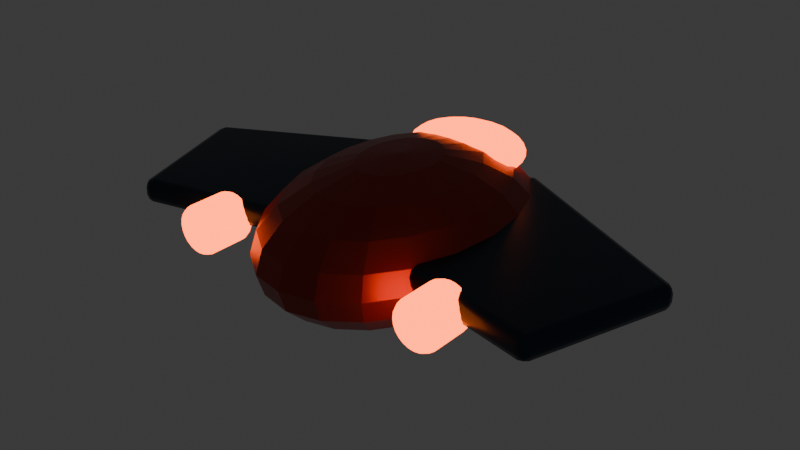 # Source: Drone.blend  (saved by Blender 5.2.44; exported with 4.5.12 LTS)
import bpy
from mathutils import Matrix  # noqa: F401  (used for matrix-valued properties, if any)

bpy.ops.wm.read_factory_settings(use_empty=True)
scene = bpy.context.scene
scene.name = 'Scene'

# ---- collections
col_collection = bpy.data.collections.new('Collection'); scene.collection.children.link(col_collection)

# ---- materials (node trees are filled in below, after node groups)
mat_enemy_red = bpy.data.materials.new('Enemy_Red')
mat_enemy_red.diffuse_color = (0.34, 0.032, 0.019, 1.0)
mat_reactor_orange = bpy.data.materials.new('Reactor_Orange')
mat_reactor_orange.diffuse_color = (1.0, 0.12, 0.015, 1.0)
mat_titanium_dark = bpy.data.materials.new('Titanium_Dark')
mat_titanium_dark.diffuse_color = (0.025, 0.046, 0.07, 1.0)

# ---- material node trees
mat_enemy_red.use_nodes = True; mat_enemy_red.node_tree.nodes.clear()
_N = mat_enemy_red.node_tree.nodes; _L = mat_enemy_red.node_tree.links
n0 = _N.new('ShaderNodeBsdfPrincipled'); n0.name = 'Principled BSDF'; n0.location = (-200, 100)
n0.inputs[0].default_value = (0.34, 0.032, 0.019, 1.0)
n0.inputs[1].default_value = 0.5
n0.inputs[2].default_value = 0.32
n0.inputs[10].default_value = 0.005
n0.inputs[27].default_value = (0.34, 0.032, 0.019, 1.0)
n1 = _N.new('ShaderNodeOutputMaterial'); n1.name = 'Material Output'; n1.location = (200, 100)
_L.new(n0.outputs[0], n1.inputs[0])
n1.is_active_output = True
mat_reactor_orange.use_nodes = True; mat_reactor_orange.node_tree.nodes.clear()
_N = mat_reactor_orange.node_tree.nodes; _L = mat_reactor_orange.node_tree.links
n0 = _N.new('ShaderNodeBsdfPrincipled'); n0.name = 'Principled BSDF'; n0.location = (-200, 100)
n0.inputs[0].default_value = (1.0, 0.12, 0.015, 1.0)
n0.inputs[1].default_value = 0.1
n0.inputs[2].default_value = 0.24
n0.inputs[10].default_value = 0.005
n0.inputs[27].default_value = (1.0, 0.12, 0.015, 1.0)
n0.inputs[28].default_value = 5.0
n1 = _N.new('ShaderNodeOutputMaterial'); n1.name = 'Material Output'; n1.location = (200, 100)
_L.new(n0.outputs[0], n1.inputs[0])
n1.is_active_output = True
mat_titanium_dark.use_nodes = True; mat_titanium_dark.node_tree.nodes.clear()
_N = mat_titanium_dark.node_tree.nodes; _L = mat_titanium_dark.node_tree.links
n0 = _N.new('ShaderNodeBsdfPrincipled'); n0.name = 'Principled BSDF'; n0.location = (-200, 100)
n0.inputs[0].default_value = (0.025, 0.046, 0.07, 1.0)
n0.inputs[1].default_value = 0.85
n0.inputs[2].default_value = 0.32
n0.inputs[10].default_value = 0.005
n0.inputs[27].default_value = (0.025, 0.046, 0.07, 1.0)
n1 = _N.new('ShaderNodeOutputMaterial'); n1.name = 'Material Output'; n1.location = (200, 100)
_L.new(n0.outputs[0], n1.inputs[0])
n1.is_active_output = True

# ---- world
world_world = bpy.data.worlds.new('World'); scene.world = world_world
world_world.use_nodes = True; world_world.node_tree.nodes.clear()
_N = world_world.node_tree.nodes; _L = world_world.node_tree.links
n0 = _N.new('ShaderNodeOutputWorld'); n0.name = 'World Output'; n0.location = (200, 100)
n1 = _N.new('ShaderNodeBackground'); n1.name = 'Background'; n1.location = (-200, 100)
n1.inputs[0].default_value = (0.05088, 0.05088, 0.05088, 1.0)
_L.new(n1.outputs[0], n0.inputs[0])
n0.is_active_output = True
world_world.color = (0.05088, 0.05088, 0.05088)
world_world.sun_shadow_jitter_overblur = 0.0

# ---- meshes
me_sphere_005 = bpy.data.meshes.new('Sphere.005')
me_sphere_005.from_pydata([(0.0, 0.0, 0.3), (0.0, 0.3821, 0.2427), (0.0, 0.5259, 0.1763), (0.0, 0.6182, 0.09271), (0.0, 0.65, 0.0), (0.0, 0.5259, -0.1763), (0.0, 0.3821, -0.2427), (0.0, 0.0, -0.3), (0.04393, 0.191, 0.2853), (0.08355, 0.3634, 0.2427), (0.115, 0.5001, 0.1763), (0.1352, 0.5879, 0.09271), (0.1421, 0.6182, 0.0), (0.1352, 0.5879, -0.09271), (0.115, 0.5001, -0.1763), (0.08355, 0.3634, -0.2427), (0.04393, 0.191, -0.2853), (0.08355, 0.1625, 0.2853), (0.1589, 0.3091, 0.2427), (0.2187, 0.4254, 0.1763), (0.2571, 0.5001, 0.09271), (0.2704, 0.5259, 0.0), (0.2571, 0.5001, -0.09271), (0.2187, 0.4254, -0.1763), (0.1589, 0.3091, -0.2427), (0.08355, 0.1625, -0.2853), (0.115, 0.1181, 0.2853), (0.2187, 0.2246, 0.2427), (0.3011, 0.3091, 0.1763), (0.3539, 0.3634, 0.09271), (0.3721, 0.3821, 0.0), (0.3539, 0.3634, -0.09271), (0.3011, 0.3091, -0.1763), (0.2187, 0.2246, -0.2427), (0.115, 0.1181, -0.2853), (0.1352, 0.06207, 0.2853), (0.2571, 0.1181, 0.2427), (0.3539, 0.1625, 0.1763), (0.4161, 0.191, 0.09271), (0.4375, 0.2009, 0.0), (0.4161, 0.191, -0.09271), (0.3539, 0.1625, -0.1763), (0.2571, 0.1181, -0.2427), (0.1352, 0.06207, -0.2853), (0.1421, 0.0, 0.2853), (0.2704, 0.0, 0.2427), (0.3721, 9.686e-09, 0.1763), (0.4375, 0.0, 0.09271), (0.46, -1.937e-08, 0.0), (0.4375, 0.0, -0.09271), (0.3721, 9.686e-09, -0.1763), (0.2704, 0.0, -0.2427), (0.1421, 0.0, -0.2853), (0.1352, -0.06207, 0.2853), (0.2571, -0.1181, 0.2427), (0.3539, -0.1625, 0.1763), (0.4161, -0.191, 0.09271), (0.4375, -0.2009, 0.0), (0.4161, -0.191, -0.09271), (0.3539, -0.1625, -0.1763), (0.2571, -0.1181, -0.2427), (0.1352, -0.06207, -0.2853), (0.115, -0.1181, 0.2853), (0.2187, -0.2246, 0.2427), (0.3011, -0.3091, 0.1763), (0.3539, -0.3634, 0.09271), (0.3721, -0.3821, 0.0), (0.3539, -0.3634, -0.09271), (0.3011, -0.3091, -0.1763), (0.2187, -0.2246, -0.2427), (0.115, -0.1181, -0.2853), (0.08355, -0.1625, 0.2853), (0.1589, -0.3091, 0.2427), (0.2187, -0.4254, 0.1763), (0.2571, -0.5001, 0.09271), (0.2704, -0.5259, 0.0), (0.2571, -0.5001, -0.09271), (0.2187, -0.4254, -0.1763), (0.1589, -0.3091, -0.2427), (0.08355, -0.1625, -0.2853), (0.04393, -0.191, 0.2853), (0.08355, -0.3634, 0.2427), (0.115, -0.5001, 0.1763), (0.1352, -0.5879, 0.09271), (0.1421, -0.6182, 0.0), (0.1352, -0.5879, -0.09271), (0.115, -0.5001, -0.1763), (0.08355, -0.3634, -0.2427), (0.04393, -0.191, -0.2853), (0.0, -0.2009, 0.2853), (-6.855e-09, -0.3821, 0.2427), (0.0, -0.5259, 0.1763), (-1.371e-08, -0.6182, 0.09271), (0.0, -0.65, 0.0), (-1.371e-08, -0.6182, -0.09271), (0.0, -0.5259, -0.1763), (-6.855e-09, -0.3821, -0.2427), (0.0, -0.2009, -0.2853), (-0.04393, -0.191, 0.2853), (-0.08355, -0.3634, 0.2427), (-0.115, -0.5001, 0.1763), (-0.1352, -0.5879, 0.09271), (-0.1421, -0.6182, 0.0), (-0.1352, -0.5879, -0.09271), (-0.115, -0.5001, -0.1763), (-0.08355, -0.3634, -0.2427), (-0.04393, -0.191, -0.2853), (-0.08355, -0.1625, 0.2853), (-0.1589, -0.3091, 0.2427), (-0.2187, -0.4254, 0.1763), (-0.2571, -0.5001, 0.09271), (-0.2704, -0.5259, 0.0), (-0.2571, -0.5001, -0.09271), (-0.2187, -0.4254, -0.1763), (-0.1589, -0.3091, -0.2427), (-0.08355, -0.1625, -0.2853), (-0.115, -0.1181, 0.2853), (-0.2187, -0.2246, 0.2427), (-0.3011, -0.3091, 0.1763), (-0.3539, -0.3634, 0.09271), (-0.3721, -0.3821, 0.0), (-0.3539, -0.3634, -0.09271), (-0.3011, -0.3091, -0.1763), (-0.2187, -0.2246, -0.2427), (-0.115, -0.1181, -0.2853), (-0.1352, -0.06207, 0.2853), (-0.2571, -0.1181, 0.2427), (-0.3539, -0.1625, 0.1763), (-0.4161, -0.191, 0.09271), (-0.4375, -0.2009, 0.0), (-0.4161, -0.191, -0.09271), (-0.3539, -0.1625, -0.1763), (-0.2571, -0.1181, -0.2427), (-0.1352, -0.06207, -0.2853), (-0.1421, -4.843e-09, 0.2853), (-0.2704, 9.686e-09, 0.2427), (-0.3721, 0.0, 0.1763), (-0.4375, 1.937e-08, 0.09271), (-0.46, 0.0, 0.0), (-0.4375, 1.937e-08, -0.09271), (-0.3721, 0.0, -0.1763), (-0.2704, 9.686e-09, -0.2427), (-0.1421, -4.843e-09, -0.2853), (-0.1352, 0.06207, 0.2853), (-0.2571, 0.1181, 0.2427), (-0.3539, 0.1625, 0.1763), (-0.4161, 0.191, 0.09271), (-0.4375, 0.2009, 0.0), (-0.4161, 0.191, -0.09271), (-0.3539, 0.1625, -0.1763), (-0.2571, 0.1181, -0.2427), (-0.1352, 0.06207, -0.2853), (-0.115, 0.1181, 0.2853), (-0.2187, 0.2246, 0.2427), (-0.3011, 0.3091, 0.1763), (-0.3539, 0.3634, 0.09271), (-0.3721, 0.3821, 0.0), (-0.3539, 0.3634, -0.09271), (-0.3011, 0.3091, -0.1763), (-0.2187, 0.2246, -0.2427), (-0.115, 0.1181, -0.2853), (-0.08355, 0.1625, 0.2853), (-0.1589, 0.3091, 0.2427), (-0.2187, 0.4254, 0.1763), (-0.2571, 0.5001, 0.09271), (-0.2704, 0.5259, 0.0), (-0.2571, 0.5001, -0.09271), (-0.2187, 0.4254, -0.1763), (-0.1589, 0.3091, -0.2427), (-0.08355, 0.1625, -0.2853), (-0.04393, 0.191, 0.2853), (-0.08355, 0.3634, 0.2427), (-0.115, 0.5001, 0.1763), (-0.1352, 0.5879, 0.09271), (-0.1421, 0.6182, 0.0), (-0.1352, 0.5879, -0.09271), (-0.115, 0.5001, -0.1763), (-0.08355, 0.3634, -0.2427), (-0.04393, 0.191, -0.2853), (-3.427e-09, 0.2009, 0.2853), (1.371e-08, 0.6182, -0.09271), (-3.427e-09, 0.2009, -0.2853)], [], [(5, 180, 13, 14), (3, 2, 10, 11), (179, 0, 8), (6, 5, 14, 15), (4, 3, 11, 12), (1, 179, 8, 9), (181, 6, 15, 16), (180, 4, 12, 13), (2, 1, 9, 10), (7, 181, 16), (11, 10, 19, 20), (8, 0, 17), (15, 14, 23, 24), (12, 11, 20, 21), (9, 8, 17, 18), (16, 15, 24, 25), (13, 12, 21, 22), (10, 9, 18, 19), (7, 16, 25), (14, 13, 22, 23), (7, 25, 34), (23, 22, 31, 32), (20, 19, 28, 29), (17, 0, 26), (24, 23, 32, 33), (21, 20, 29, 30), (18, 17, 26, 27), (25, 24, 33, 34), (22, 21, 30, 31), (19, 18, 27, 28), (31, 30, 39, 40), (28, 27, 36, 37), (7, 34, 43), (32, 31, 40, 41), (29, 28, 37, 38), (26, 0, 35), (33, 32, 41, 42), (30, 29, 38, 39), (27, 26, 35, 36), (34, 33, 42, 43), (36, 35, 44, 45), (43, 42, 51, 52), (40, 39, 48, 49), (37, 36, 45, 46), (7, 43, 52), (41, 40, 49, 50), (38, 37, 46, 47), (35, 0, 44), (42, 41, 50, 51), (39, 38, 47, 48), (48, 47, 56, 57), (45, 44, 53, 54), (52, 51, 60, 61), (49, 48, 57, 58), (46, 45, 54, 55), (7, 52, 61), (50, 49, 58, 59), (47, 46, 55, 56), (44, 0, 53), (51, 50, 59, 60), (53, 0, 62), (60, 59, 68, 69), (57, 56, 65, 66), (54, 53, 62, 63), (61, 60, 69, 70), (58, 57, 66, 67), (55, 54, 63, 64), (7, 61, 70), (59, 58, 67, 68), (56, 55, 64, 65), (68, 67, 76, 77), (65, 64, 73, 74), (62, 0, 71), (69, 68, 77, 78), (66, 65, 74, 75), (63, 62, 71, 72), (70, 69, 78, 79), (67, 66, 75, 76), (64, 63, 72, 73), (7, 70, 79), (73, 72, 81, 82), (7, 79, 88), (77, 76, 85, 86), (74, 73, 82, 83), (71, 0, 80), (78, 77, 86, 87), (75, 74, 83, 84), (72, 71, 80, 81), (79, 78, 87, 88), (76, 75, 84, 85), (85, 84, 93, 94), (82, 81, 90, 91), (7, 88, 97), (86, 85, 94, 95), (83, 82, 91, 92), (80, 0, 89), (87, 86, 95, 96), (84, 83, 92, 93), (81, 80, 89, 90), (88, 87, 96, 97), (90, 89, 98, 99), (97, 96, 105, 106), (94, 93, 102, 103), (91, 90, 99, 100), (7, 97, 106), (95, 94, 103, 104), (92, 91, 100, 101), (89, 0, 98), (96, 95, 104, 105), (93, 92, 101, 102), (105, 104, 113, 114), (102, 101, 110, 111), (99, 98, 107, 108), (106, 105, 114, 115), (103, 102, 111, 112), (100, 99, 108, 109), (7, 106, 115), (104, 103, 112, 113), (101, 100, 109, 110), (98, 0, 107), (110, 109, 118, 119), (107, 0, 116), (114, 113, 122, 123), (111, 110, 119, 120), (108, 107, 116, 117), (115, 114, 123, 124), (112, 111, 120, 121), (109, 108, 117, 118), (7, 115, 124), (113, 112, 121, 122), (122, 121, 130, 131), (119, 118, 127, 128), (116, 0, 125), (123, 122, 131, 132), (120, 119, 128, 129), (117, 116, 125, 126), (124, 123, 132, 133), (121, 120, 129, 130), (118, 117, 126, 127), (7, 124, 133), (127, 126, 135, 136), (7, 133, 142), (131, 130, 139, 140), (128, 127, 136, 137), (125, 0, 134), (132, 131, 140, 141), (129, 128, 137, 138), (126, 125, 134, 135), (133, 132, 141, 142), (130, 129, 138, 139), (142, 141, 150, 151), (139, 138, 147, 148), (136, 135, 144, 145), (7, 142, 151), (140, 139, 148, 149), (137, 136, 145, 146), (134, 0, 143), (141, 140, 149, 150), (138, 137, 146, 147), (135, 134, 143, 144), (147, 146, 155, 156), (144, 143, 152, 153), (151, 150, 159, 160), (148, 147, 156, 157), (145, 144, 153, 154), (7, 151, 160), (149, 148, 157, 158), (146, 145, 154, 155), (143, 0, 152), (150, 149, 158, 159), (152, 0, 161), (159, 158, 167, 168), (156, 155, 164, 165), (153, 152, 161, 162), (160, 159, 168, 169), (157, 156, 165, 166), (154, 153, 162, 163), (7, 160, 169), (158, 157, 166, 167), (155, 154, 163, 164), (164, 163, 172, 173), (161, 0, 170), (168, 167, 176, 177), (165, 164, 173, 174), (162, 161, 170, 171), (169, 168, 177, 178), (166, 165, 174, 175), (163, 162, 171, 172), (7, 169, 178), (167, 166, 175, 176), (7, 178, 181), (176, 175, 180, 5), (173, 172, 2, 3), (170, 0, 179), (177, 176, 5, 6), (174, 173, 3, 4), (171, 170, 179, 1), (178, 177, 6, 181), (175, 174, 4, 180), (172, 171, 1, 2)])
_uv = me_sphere_005.uv_layers.new(name='UVMap')
_uv.uv.foreach_set('vector', [0.75, 0.3, 0.75, 0.4, 0.7, 0.4, 0.7, 0.3, 0.75, 0.6, 0.75, 0.7, 0.7, 0.7, 0.7, 0.6, 0.75, 0.9, 0.725, 1.0, 0.7, 0.9, 0.75, 0.2, 0.75, 0.3, 0.7, 0.3, 0.7, 0.2, 0.75, 0.5, 0.75, 0.6, 0.7, 0.6, 0.7, 0.5, 0.75, 0.8, 0.75, 0.9, 0.7, 0.9, 0.7, 0.8, 0.75, 0.1, 0.75, 0.2, 0.7, 0.2, 0.7, 0.1, 0.75, 0.4, 0.75, 0.5, 0.7, 0.5, 0.7, 0.4, 0.75, 0.7, 0.75, 0.8, 0.7, 0.8, 0.7, 0.7, 0.725, 5.96e-08, 0.75, 0.1, 0.7, 0.1, 0.7, 0.6, 0.7, 0.7, 0.65, 0.7, 0.65, 0.6, 0.7, 0.9, 0.675, 1.0, 0.65, 0.9, 0.7, 0.2, 0.7, 0.3, 0.65, 0.3, 0.65, 0.2, 0.7, 0.5, 0.7, 0.6, 0.65, 0.6, 0.65, 0.5, 0.7, 0.8, 0.7, 0.9, 0.65, 0.9, 0.65, 0.8, 0.7, 0.1, 0.7, 0.2, 0.65, 0.2, 0.65, 0.1, 0.7, 0.4, 0.7, 0.5, 0.65, 0.5, 0.65, 0.4, 0.7, 0.7, 0.7, 0.8, 0.65, 0.8, 0.65, 0.7, 0.675, 5.96e-08, 0.7, 0.1, 0.65, 0.1, 0.7, 0.3, 0.7, 0.4, 0.65, 0.4, 0.65, 0.3, 0.625, 5.96e-08, 0.65, 0.1, 0.6, 0.1, 0.65, 0.3, 0.65, 0.4, 0.6, 0.4, 0.6, 0.3, 0.65, 0.6, 0.65, 0.7, 0.6, 0.7, 0.6, 0.6, 0.65, 0.9, 0.625, 1.0, 0.6, 0.9, 0.65, 0.2, 0.65, 0.3, 0.6, 0.3, 0.6, 0.2, 0.65, 0.5, 0.65, 0.6, 0.6, 0.6, 0.6, 0.5, 0.65, 0.8, 0.65, 0.9, 0.6, 0.9, 0.6, 0.8, 0.65, 0.1, 0.65, 0.2, 0.6, 0.2, 0.6, 0.1, 0.65, 0.4, 0.65, 0.5, 0.6, 0.5, 0.6, 0.4, 0.65, 0.7, 0.65, 0.8, 0.6, 0.8, 0.6, 0.7, 0.6, 0.4, 0.6, 0.5, 0.55, 0.5, 0.55, 0.4, 0.6, 0.7, 0.6, 0.8, 0.55, 0.8, 0.55, 0.7, 0.575, 5.96e-08, 0.6, 0.1, 0.55, 0.1, 0.6, 0.3, 0.6, 0.4, 0.55, 0.4, 0.55, 0.3, 0.6, 0.6, 0.6, 0.7, 0.55, 0.7, 0.55, 0.6, 0.6, 0.9, 0.575, 1.0, 0.55, 0.9, 0.6, 0.2, 0.6, 0.3, 0.55, 0.3, 0.55, 0.2, 0.6, 0.5, 0.6, 0.6, 0.55, 0.6, 0.55, 0.5, 0.6, 0.8, 0.6, 0.9, 0.55, 0.9, 0.55, 0.8, 0.6, 0.1, 0.6, 0.2, 0.55, 0.2, 0.55, 0.1, 0.55, 0.8, 0.55, 0.9, 0.5, 0.9, 0.5, 0.8, 0.55, 0.1, 0.55, 0.2, 0.5, 0.2, 0.5, 0.1, 0.55, 0.4, 0.55, 0.5, 0.5, 0.5, 0.5, 0.4, 0.55, 0.7, 0.55, 0.8, 0.5, 0.8, 0.5, 0.7, 0.525, 5.96e-08, 0.55, 0.1, 0.5, 0.1, 0.55, 0.3, 0.55, 0.4, 0.5, 0.4, 0.5, 0.3, 0.55, 0.6, 0.55, 0.7, 0.5, 0.7, 0.5, 0.6, 0.55, 0.9, 0.525, 1.0, 0.5, 0.9, 0.55, 0.2, 0.55, 0.3, 0.5, 0.3, 0.5, 0.2, 0.55, 0.5, 0.55, 0.6, 0.5, 0.6, 0.5, 0.5, 0.5, 0.5, 0.5, 0.6, 0.45, 0.6, 0.45, 0.5, 0.5, 0.8, 0.5, 0.9, 0.45, 0.9, 0.45, 0.8, 0.5, 0.1, 0.5, 0.2, 0.45, 0.2, 0.45, 0.1, 0.5, 0.4, 0.5, 0.5, 0.45, 0.5, 0.45, 0.4, 0.5, 0.7, 0.5, 0.8, 0.45, 0.8, 0.45, 0.7, 0.475, 5.96e-08, 0.5, 0.1, 0.45, 0.1, 0.5, 0.3, 0.5, 0.4, 0.45, 0.4, 0.45, 0.3, 0.5, 0.6, 0.5, 0.7, 0.45, 0.7, 0.45, 0.6, 0.5, 0.9, 0.475, 1.0, 0.45, 0.9, 0.5, 0.2, 0.5, 0.3, 0.45, 0.3, 0.45, 0.2, 0.45, 0.9, 0.425, 1.0, 0.4, 0.9, 0.45, 0.2, 0.45, 0.3, 0.4, 0.3, 0.4, 0.2, 0.45, 0.5, 0.45, 0.6, 0.4, 0.6, 0.4, 0.5, 0.45, 0.8, 0.45, 0.9, 0.4, 0.9, 0.4, 0.8, 0.45, 0.1, 0.45, 0.2, 0.4, 0.2, 0.4, 0.1, 0.45, 0.4, 0.45, 0.5, 0.4, 0.5, 0.4, 0.4, 0.45, 0.7, 0.45, 0.8, 0.4, 0.8, 0.4, 0.7, 0.425, 5.96e-08, 0.45, 0.1, 0.4, 0.1, 0.45, 0.3, 0.45, 0.4, 0.4, 0.4, 0.4, 0.3, 0.45, 0.6, 0.45, 0.7, 0.4, 0.7, 0.4, 0.6, 0.4, 0.3, 0.4, 0.4, 0.35, 0.4, 0.35, 0.3, 0.4, 0.6, 0.4, 0.7, 0.35, 0.7, 0.35, 0.6, 0.4, 0.9, 0.375, 1.0, 0.35, 0.9, 0.4, 0.2, 0.4, 0.3, 0.35, 0.3, 0.35, 0.2, 0.4, 0.5, 0.4, 0.6, 0.35, 0.6, 0.35, 0.5, 0.4, 0.8, 0.4, 0.9, 0.35, 0.9, 0.35, 0.8, 0.4, 0.1, 0.4, 0.2, 0.35, 0.2, 0.35, 0.1, 0.4, 0.4, 0.4, 0.5, 0.35, 0.5, 0.35, 0.4, 0.4, 0.7, 0.4, 0.8, 0.35, 0.8, 0.35, 0.7, 0.375, 5.96e-08, 0.4, 0.1, 0.35, 0.1, 0.35, 0.7, 0.35, 0.8, 0.3, 0.8, 0.3, 0.7, 0.325, 5.96e-08, 0.35, 0.1, 0.3, 0.1, 0.35, 0.3, 0.35, 0.4, 0.3, 0.4, 0.3, 0.3, 0.35, 0.6, 0.35, 0.7, 0.3, 0.7, 0.3, 0.6, 0.35, 0.9, 0.325, 1.0, 0.3, 0.9, 0.35, 0.2, 0.35, 0.3, 0.3, 0.3, 0.3, 0.2, 0.35, 0.5, 0.35, 0.6, 0.3, 0.6, 0.3, 0.5, 0.35, 0.8, 0.35, 0.9, 0.3, 0.9, 0.3, 0.8, 0.35, 0.1, 0.35, 0.2, 0.3, 0.2, 0.3, 0.1, 0.35, 0.4, 0.35, 0.5, 0.3, 0.5, 0.3, 0.4, 0.3, 0.4, 0.3, 0.5, 0.25, 0.5, 0.25, 0.4, 0.3, 0.7, 0.3, 0.8, 0.25, 0.8, 0.25, 0.7, 0.275, 5.96e-08, 0.3, 0.1, 0.25, 0.1, 0.3, 0.3, 0.3, 0.4, 0.25, 0.4, 0.25, 0.3, 0.3, 0.6, 0.3, 0.7, 0.25, 0.7, 0.25, 0.6, 0.3, 0.9, 0.275, 1.0, 0.25, 0.9, 0.3, 0.2, 0.3, 0.3, 0.25, 0.3, 0.25, 0.2, 0.3, 0.5, 0.3, 0.6, 0.25, 0.6, 0.25, 0.5, 0.3, 0.8, 0.3, 0.9, 0.25, 0.9, 0.25, 0.8, 0.3, 0.1, 0.3, 0.2, 0.25, 0.2, 0.25, 0.1, 0.25, 0.8, 0.25, 0.9, 0.2, 0.9, 0.2, 0.8, 0.25, 0.1, 0.25, 0.2, 0.2, 0.2, 0.2, 0.1, 0.25, 0.4, 0.25, 0.5, 0.2, 0.5, 0.2, 0.4, 0.25, 0.7, 0.25, 0.8, 0.2, 0.8, 0.2, 0.7, 0.225, 5.96e-08, 0.25, 0.1, 0.2, 0.1, 0.25, 0.3, 0.25, 0.4, 0.2, 0.4, 0.2, 0.3, 0.25, 0.6, 0.25, 0.7, 0.2, 0.7, 0.2, 0.6, 0.25, 0.9, 0.225, 1.0, 0.2, 0.9, 0.25, 0.2, 0.25, 0.3, 0.2, 0.3, 0.2, 0.2, 0.25, 0.5, 0.25, 0.6, 0.2, 0.6, 0.2, 0.5, 0.2, 0.2, 0.2, 0.3, 0.15, 0.3, 0.15, 0.2, 0.2, 0.5, 0.2, 0.6, 0.15, 0.6, 0.15, 0.5, 0.2, 0.8, 0.2, 0.9, 0.15, 0.9, 0.15, 0.8, 0.2, 0.1, 0.2, 0.2, 0.15, 0.2, 0.15, 0.1, 0.2, 0.4, 0.2, 0.5, 0.15, 0.5, 0.15, 0.4, 0.2, 0.7, 0.2, 0.8, 0.15, 0.8, 0.15, 0.7, 0.175, 5.96e-08, 0.2, 0.1, 0.15, 0.1, 0.2, 0.3, 0.2, 0.4, 0.15, 0.4, 0.15, 0.3, 0.2, 0.6, 0.2, 0.7, 0.15, 0.7, 0.15, 0.6, 0.2, 0.9, 0.175, 1.0, 0.15, 0.9, 0.15, 0.6, 0.15, 0.7, 0.1, 0.7, 0.1, 0.6, 0.15, 0.9, 0.125, 1.0, 0.1, 0.9, 0.15, 0.2, 0.15, 0.3, 0.1, 0.3, 0.1, 0.2, 0.15, 0.5, 0.15, 0.6, 0.1, 0.6, 0.1, 0.5, 0.15, 0.8, 0.15, 0.9, 0.1, 0.9, 0.1, 0.8, 0.15, 0.1, 0.15, 0.2, 0.1, 0.2, 0.1, 0.1, 0.15, 0.4, 0.15, 0.5, 0.1, 0.5, 0.1, 0.4, 0.15, 0.7, 0.15, 0.8, 0.1, 0.8, 0.1, 0.7, 0.125, 5.96e-08, 0.15, 0.1, 0.1, 0.1, 0.15, 0.3, 0.15, 0.4, 0.1, 0.4, 0.1, 0.3, 0.1, 0.3, 0.1, 0.4, 0.05, 0.4, 0.05, 0.3, 0.1, 0.6, 0.1, 0.7, 0.05, 0.7, 0.05, 0.6, 0.1, 0.9, 0.075, 1.0, 0.05, 0.9, 0.1, 0.2, 0.1, 0.3, 0.05, 0.3, 0.05, 0.2, 0.1, 0.5, 0.1, 0.6, 0.05, 0.6, 0.05, 0.5, 0.1, 0.8, 0.1, 0.9, 0.05, 0.9, 0.05, 0.8, 0.1, 0.1, 0.1, 0.2, 0.05, 0.2, 0.05, 0.1, 0.1, 0.4, 0.1, 0.5, 0.05, 0.5, 0.05, 0.4, 0.1, 0.7, 0.1, 0.8, 0.05, 0.8, 0.05, 0.7, 0.075, 5.96e-08, 0.1, 0.1, 0.05, 0.1, 0.05, 0.7, 0.05, 0.8, 0.0, 0.8, 0.0, 0.7, 0.025, 5.96e-08, 0.05, 0.1, 2.98e-08, 0.1, 0.05, 0.3, 0.05, 0.4, 0.0, 0.4, 0.0, 0.3, 0.05, 0.6, 0.05, 0.7, 0.0, 0.7, 0.0, 0.6, 0.05, 0.9, 0.025, 1.0, 2.98e-08, 0.9, 0.05, 0.2, 0.05, 0.3, 0.0, 0.3, 0.0, 0.2, 0.05, 0.5, 0.05, 0.6, 0.0, 0.6, 0.0, 0.5, 0.05, 0.8, 0.05, 0.9, 2.98e-08, 0.9, 0.0, 0.8, 0.05, 0.1, 0.05, 0.2, 0.0, 0.2, 2.98e-08, 0.1, 0.05, 0.4, 0.05, 0.5, 0.0, 0.5, 0.0, 0.4, 1.0, 0.1, 1.0, 0.2, 0.95, 0.2, 0.95, 0.1, 1.0, 0.4, 1.0, 0.5, 0.95, 0.5, 0.95, 0.4, 1.0, 0.7, 1.0, 0.8, 0.95, 0.8, 0.95, 0.7, 0.975, 5.96e-08, 1.0, 0.1, 0.95, 0.1, 1.0, 0.3, 1.0, 0.4, 0.95, 0.4, 0.95, 0.3, 1.0, 0.6, 1.0, 0.7, 0.95, 0.7, 0.95, 0.6, 1.0, 0.9, 0.975, 1.0, 0.95, 0.9, 1.0, 0.2, 1.0, 0.3, 0.95, 0.3, 0.95, 0.2, 1.0, 0.5, 1.0, 0.6, 0.95, 0.6, 0.95, 0.5, 1.0, 0.8, 1.0, 0.9, 0.95, 0.9, 0.95, 0.8, 0.95, 0.5, 0.95, 0.6, 0.9, 0.6, 0.9, 0.5, 0.95, 0.8, 0.95, 0.9, 0.9, 0.9, 0.9, 0.8, 0.95, 0.1, 0.95, 0.2, 0.9, 0.2, 0.9, 0.1, 0.95, 0.4, 0.95, 0.5, 0.9, 0.5, 0.9, 0.4, 0.95, 0.7, 0.95, 0.8, 0.9, 0.8, 0.9, 0.7, 0.925, 5.96e-08, 0.95, 0.1, 0.9, 0.1, 0.95, 0.3, 0.95, 0.4, 0.9, 0.4, 0.9, 0.3, 0.95, 0.6, 0.95, 0.7, 0.9, 0.7, 0.9, 0.6, 0.95, 0.9, 0.925, 1.0, 0.9, 0.9, 0.95, 0.2, 0.95, 0.3, 0.9, 0.3, 0.9, 0.2, 0.9, 0.9, 0.875, 1.0, 0.85, 0.9, 0.9, 0.2, 0.9, 0.3, 0.85, 0.3, 0.85, 0.2, 0.9, 0.5, 0.9, 0.6, 0.85, 0.6, 0.85, 0.5, 0.9, 0.8, 0.9, 0.9, 0.85, 0.9, 0.85, 0.8, 0.9, 0.1, 0.9, 0.2, 0.85, 0.2, 0.85, 0.1, 0.9, 0.4, 0.9, 0.5, 0.85, 0.5, 0.85, 0.4, 0.9, 0.7, 0.9, 0.8, 0.85, 0.8, 0.85, 0.7, 0.875, 5.96e-08, 0.9, 0.1, 0.85, 0.1, 0.9, 0.3, 0.9, 0.4, 0.85, 0.4, 0.85, 0.3, 0.9, 0.6, 0.9, 0.7, 0.85, 0.7, 0.85, 0.6, 0.85, 0.6, 0.85, 0.7, 0.8, 0.7, 0.8, 0.6, 0.85, 0.9, 0.825, 1.0, 0.8, 0.9, 0.85, 0.2, 0.85, 0.3, 0.8, 0.3, 0.8, 0.2, 0.85, 0.5, 0.85, 0.6, 0.8, 0.6, 0.8, 0.5, 0.85, 0.8, 0.85, 0.9, 0.8, 0.9, 0.8, 0.8, 0.85, 0.1, 0.85, 0.2, 0.8, 0.2, 0.8, 0.1, 0.85, 0.4, 0.85, 0.5, 0.8, 0.5, 0.8, 0.4, 0.85, 0.7, 0.85, 0.8, 0.8, 0.8, 0.8, 0.7, 0.825, 5.96e-08, 0.85, 0.1, 0.8, 0.1, 0.85, 0.3, 0.85, 0.4, 0.8, 0.4, 0.8, 0.3, 0.775, 5.96e-08, 0.8, 0.1, 0.75, 0.1, 0.8, 0.3, 0.8, 0.4, 0.75, 0.4, 0.75, 0.3, 0.8, 0.6, 0.8, 0.7, 0.75, 0.7, 0.75, 0.6, 0.8, 0.9, 0.775, 1.0, 0.75, 0.9, 0.8, 0.2, 0.8, 0.3, 0.75, 0.3, 0.75, 0.2, 0.8, 0.5, 0.8, 0.6, 0.75, 0.6, 0.75, 0.5, 0.8, 0.8, 0.8, 0.9, 0.75, 0.9, 0.75, 0.8, 0.8, 0.1, 0.8, 0.2, 0.75, 0.2, 0.75, 0.1, 0.8, 0.4, 0.8, 0.5, 0.75, 0.5, 0.75, 0.4, 0.8, 0.7, 0.8, 0.8, 0.75, 0.8, 0.75, 0.7])
me_sphere_005.materials.append(mat_enemy_red)
me_sphere_005.update()
me_sphere_006 = bpy.data.meshes.new('Sphere.006')
me_sphere_006.from_pydata([(0.0, 0.0, 0.09), (0.0, 0.1176, 0.07281), (0.0, 0.1618, 0.0529), (0.0, 0.1902, 0.02781), (0.0, 0.2, 0.0), (0.0, 0.1618, -0.0529), (0.0, 0.1176, -0.07281), (0.0, 0.0, -0.09), (0.02387, 0.05878, 0.0856), (0.04541, 0.1118, 0.07281), (0.0625, 0.1539, 0.0529), (0.07347, 0.1809, 0.02781), (0.07725, 0.1902, 0.0), (0.07347, 0.1809, -0.02781), (0.0625, 0.1539, -0.0529), (0.04541, 0.1118, -0.07281), (0.02387, 0.05878, -0.0856), (0.04541, 0.05, 0.0856), (0.08637, 0.09511, 0.07281), (0.1189, 0.1309, 0.0529), (0.1398, 0.1539, 0.02781), (0.1469, 0.1618, 0.0), (0.1398, 0.1539, -0.02781), (0.1189, 0.1309, -0.0529), (0.08637, 0.09511, -0.07281), (0.04541, 0.05, -0.0856), (0.0625, 0.03633, 0.0856), (0.1189, 0.0691, 0.07281), (0.1636, 0.09511, 0.0529), (0.1924, 0.1118, 0.02781), (0.2023, 0.1176, 0.0), (0.1924, 0.1118, -0.02781), (0.1636, 0.09511, -0.0529), (0.1189, 0.0691, -0.07281), (0.0625, 0.03633, -0.0856), (0.07347, 0.0191, 0.0856), (0.1398, 0.03633, 0.07281), (0.1924, 0.05, 0.0529), (0.2261, 0.05878, 0.02781), (0.2378, 0.0618, 0.0), (0.2261, 0.05878, -0.02781), (0.1924, 0.05, -0.0529), (0.1398, 0.03633, -0.07281), (0.07347, 0.0191, -0.0856), (0.07725, 0.0, 0.0856), (0.1469, 0.0, 0.07281), (0.2023, 2.98e-09, 0.0529), (0.2378, 0.0, 0.02781), (0.25, -5.96e-09, 0.0), (0.2378, 0.0, -0.02781), (0.2023, 2.98e-09, -0.0529), (0.1469, 0.0, -0.07281), (0.07725, 0.0, -0.0856), (0.07347, -0.0191, 0.0856), (0.1398, -0.03633, 0.07281), (0.1924, -0.05, 0.0529), (0.2261, -0.05878, 0.02781), (0.2378, -0.0618, 0.0), (0.2261, -0.05878, -0.02781), (0.1924, -0.05, -0.0529), (0.1398, -0.03633, -0.07281), (0.07347, -0.0191, -0.0856), (0.0625, -0.03633, 0.0856), (0.1189, -0.0691, 0.07281), (0.1636, -0.09511, 0.0529), (0.1924, -0.1118, 0.02781), (0.2023, -0.1176, 0.0), (0.1924, -0.1118, -0.02781), (0.1636, -0.09511, -0.0529), (0.1189, -0.0691, -0.07281), (0.0625, -0.03633, -0.0856), (0.04541, -0.05, 0.0856), (0.08637, -0.09511, 0.07281), (0.1189, -0.1309, 0.0529), (0.1398, -0.1539, 0.02781), (0.1469, -0.1618, 0.0), (0.1398, -0.1539, -0.02781), (0.1189, -0.1309, -0.0529), (0.08637, -0.09511, -0.07281), (0.04541, -0.05, -0.0856), (0.02387, -0.05878, 0.0856), (0.04541, -0.1118, 0.07281), (0.0625, -0.1539, 0.0529), (0.07347, -0.1809, 0.02781), (0.07725, -0.1902, 0.0), (0.07347, -0.1809, -0.02781), (0.0625, -0.1539, -0.0529), (0.04541, -0.1118, -0.07281), (0.02387, -0.05878, -0.0856), (0.0, -0.0618, 0.0856), (-3.725e-09, -0.1176, 0.07281), (0.0, -0.1618, 0.0529), (-7.451e-09, -0.1902, 0.02781), (0.0, -0.2, 0.0), (-7.451e-09, -0.1902, -0.02781), (0.0, -0.1618, -0.0529), (-3.725e-09, -0.1176, -0.07281), (0.0, -0.0618, -0.0856), (-0.02387, -0.05878, 0.0856), (-0.04541, -0.1118, 0.07281), (-0.0625, -0.1539, 0.0529), (-0.07347, -0.1809, 0.02781), (-0.07725, -0.1902, 0.0), (-0.07347, -0.1809, -0.02781), (-0.0625, -0.1539, -0.0529), (-0.04541, -0.1118, -0.07281), (-0.02387, -0.05878, -0.0856), (-0.04541, -0.05, 0.0856), (-0.08637, -0.09511, 0.07281), (-0.1189, -0.1309, 0.0529), (-0.1398, -0.1539, 0.02781), (-0.1469, -0.1618, 0.0), (-0.1398, -0.1539, -0.02781), (-0.1189, -0.1309, -0.0529), (-0.08637, -0.09511, -0.07281), (-0.04541, -0.05, -0.0856), (-0.0625, -0.03633, 0.0856), (-0.1189, -0.0691, 0.07281), (-0.1636, -0.09511, 0.0529), (-0.1924, -0.1118, 0.02781), (-0.2023, -0.1176, 0.0), (-0.1924, -0.1118, -0.02781), (-0.1636, -0.09511, -0.0529), (-0.1189, -0.0691, -0.07281), (-0.0625, -0.03633, -0.0856), (-0.07347, -0.0191, 0.0856), (-0.1398, -0.03633, 0.07281), (-0.1924, -0.05, 0.0529), (-0.2261, -0.05878, 0.02781), (-0.2378, -0.0618, 0.0), (-0.2261, -0.05878, -0.02781), (-0.1924, -0.05, -0.0529), (-0.1398, -0.03633, -0.07281), (-0.07347, -0.0191, -0.0856), (-0.07725, -1.49e-09, 0.0856), (-0.1469, 2.98e-09, 0.07281), (-0.2023, 0.0, 0.0529), (-0.2378, 5.96e-09, 0.02781), (-0.25, 0.0, 0.0), (-0.2378, 5.96e-09, -0.02781), (-0.2023, 0.0, -0.0529), (-0.1469, 2.98e-09, -0.07281), (-0.07725, -1.49e-09, -0.0856), (-0.07347, 0.0191, 0.0856), (-0.1398, 0.03633, 0.07281), (-0.1924, 0.05, 0.0529), (-0.2261, 0.05878, 0.02781), (-0.2378, 0.0618, 0.0), (-0.2261, 0.05878, -0.02781), (-0.1924, 0.05, -0.0529), (-0.1398, 0.03633, -0.07281), (-0.07347, 0.0191, -0.0856), (-0.0625, 0.03633, 0.0856), (-0.1189, 0.0691, 0.07281), (-0.1636, 0.09511, 0.0529), (-0.1924, 0.1118, 0.02781), (-0.2023, 0.1176, 0.0), (-0.1924, 0.1118, -0.02781), (-0.1636, 0.09511, -0.0529), (-0.1189, 0.0691, -0.07281), (-0.0625, 0.03633, -0.0856), (-0.04541, 0.05, 0.0856), (-0.08637, 0.09511, 0.07281), (-0.1189, 0.1309, 0.0529), (-0.1398, 0.1539, 0.02781), (-0.1469, 0.1618, 0.0), (-0.1398, 0.1539, -0.02781), (-0.1189, 0.1309, -0.0529), (-0.08637, 0.09511, -0.07281), (-0.04541, 0.05, -0.0856), (-0.02387, 0.05878, 0.0856), (-0.04541, 0.1118, 0.07281), (-0.0625, 0.1539, 0.0529), (-0.07347, 0.1809, 0.02781), (-0.07725, 0.1902, 0.0), (-0.07347, 0.1809, -0.02781), (-0.0625, 0.1539, -0.0529), (-0.04541, 0.1118, -0.07281), (-0.02387, 0.05878, -0.0856), (-1.863e-09, 0.0618, 0.0856), (7.451e-09, 0.1902, -0.02781), (-1.863e-09, 0.0618, -0.0856)], [], [(5, 180, 13, 14), (3, 2, 10, 11), (179, 0, 8), (6, 5, 14, 15), (4, 3, 11, 12), (1, 179, 8, 9), (181, 6, 15, 16), (180, 4, 12, 13), (2, 1, 9, 10), (7, 181, 16), (11, 10, 19, 20), (8, 0, 17), (15, 14, 23, 24), (12, 11, 20, 21), (9, 8, 17, 18), (16, 15, 24, 25), (13, 12, 21, 22), (10, 9, 18, 19), (7, 16, 25), (14, 13, 22, 23), (7, 25, 34), (23, 22, 31, 32), (20, 19, 28, 29), (17, 0, 26), (24, 23, 32, 33), (21, 20, 29, 30), (18, 17, 26, 27), (25, 24, 33, 34), (22, 21, 30, 31), (19, 18, 27, 28), (31, 30, 39, 40), (28, 27, 36, 37), (7, 34, 43), (32, 31, 40, 41), (29, 28, 37, 38), (26, 0, 35), (33, 32, 41, 42), (30, 29, 38, 39), (27, 26, 35, 36), (34, 33, 42, 43), (36, 35, 44, 45), (43, 42, 51, 52), (40, 39, 48, 49), (37, 36, 45, 46), (7, 43, 52), (41, 40, 49, 50), (38, 37, 46, 47), (35, 0, 44), (42, 41, 50, 51), (39, 38, 47, 48), (48, 47, 56, 57), (45, 44, 53, 54), (52, 51, 60, 61), (49, 48, 57, 58), (46, 45, 54, 55), (7, 52, 61), (50, 49, 58, 59), (47, 46, 55, 56), (44, 0, 53), (51, 50, 59, 60), (53, 0, 62), (60, 59, 68, 69), (57, 56, 65, 66), (54, 53, 62, 63), (61, 60, 69, 70), (58, 57, 66, 67), (55, 54, 63, 64), (7, 61, 70), (59, 58, 67, 68), (56, 55, 64, 65), (68, 67, 76, 77), (65, 64, 73, 74), (62, 0, 71), (69, 68, 77, 78), (66, 65, 74, 75), (63, 62, 71, 72), (70, 69, 78, 79), (67, 66, 75, 76), (64, 63, 72, 73), (7, 70, 79), (73, 72, 81, 82), (7, 79, 88), (77, 76, 85, 86), (74, 73, 82, 83), (71, 0, 80), (78, 77, 86, 87), (75, 74, 83, 84), (72, 71, 80, 81), (79, 78, 87, 88), (76, 75, 84, 85), (85, 84, 93, 94), (82, 81, 90, 91), (7, 88, 97), (86, 85, 94, 95), (83, 82, 91, 92), (80, 0, 89), (87, 86, 95, 96), (84, 83, 92, 93), (81, 80, 89, 90), (88, 87, 96, 97), (90, 89, 98, 99), (97, 96, 105, 106), (94, 93, 102, 103), (91, 90, 99, 100), (7, 97, 106), (95, 94, 103, 104), (92, 91, 100, 101), (89, 0, 98), (96, 95, 104, 105), (93, 92, 101, 102), (105, 104, 113, 114), (102, 101, 110, 111), (99, 98, 107, 108), (106, 105, 114, 115), (103, 102, 111, 112), (100, 99, 108, 109), (7, 106, 115), (104, 103, 112, 113), (101, 100, 109, 110), (98, 0, 107), (110, 109, 118, 119), (107, 0, 116), (114, 113, 122, 123), (111, 110, 119, 120), (108, 107, 116, 117), (115, 114, 123, 124), (112, 111, 120, 121), (109, 108, 117, 118), (7, 115, 124), (113, 112, 121, 122), (122, 121, 130, 131), (119, 118, 127, 128), (116, 0, 125), (123, 122, 131, 132), (120, 119, 128, 129), (117, 116, 125, 126), (124, 123, 132, 133), (121, 120, 129, 130), (118, 117, 126, 127), (7, 124, 133), (127, 126, 135, 136), (7, 133, 142), (131, 130, 139, 140), (128, 127, 136, 137), (125, 0, 134), (132, 131, 140, 141), (129, 128, 137, 138), (126, 125, 134, 135), (133, 132, 141, 142), (130, 129, 138, 139), (142, 141, 150, 151), (139, 138, 147, 148), (136, 135, 144, 145), (7, 142, 151), (140, 139, 148, 149), (137, 136, 145, 146), (134, 0, 143), (141, 140, 149, 150), (138, 137, 146, 147), (135, 134, 143, 144), (147, 146, 155, 156), (144, 143, 152, 153), (151, 150, 159, 160), (148, 147, 156, 157), (145, 144, 153, 154), (7, 151, 160), (149, 148, 157, 158), (146, 145, 154, 155), (143, 0, 152), (150, 149, 158, 159), (152, 0, 161), (159, 158, 167, 168), (156, 155, 164, 165), (153, 152, 161, 162), (160, 159, 168, 169), (157, 156, 165, 166), (154, 153, 162, 163), (7, 160, 169), (158, 157, 166, 167), (155, 154, 163, 164), (164, 163, 172, 173), (161, 0, 170), (168, 167, 176, 177), (165, 164, 173, 174), (162, 161, 170, 171), (169, 168, 177, 178), (166, 165, 174, 175), (163, 162, 171, 172), (7, 169, 178), (167, 166, 175, 176), (7, 178, 181), (176, 175, 180, 5), (173, 172, 2, 3), (170, 0, 179), (177, 176, 5, 6), (174, 173, 3, 4), (171, 170, 179, 1), (178, 177, 6, 181), (175, 174, 4, 180), (172, 171, 1, 2)])
_uv = me_sphere_006.uv_layers.new(name='UVMap')
_uv.uv.foreach_set('vector', [0.75, 0.3, 0.75, 0.4, 0.7, 0.4, 0.7, 0.3, 0.75, 0.6, 0.75, 0.7, 0.7, 0.7, 0.7, 0.6, 0.75, 0.9, 0.725, 1.0, 0.7, 0.9, 0.75, 0.2, 0.75, 0.3, 0.7, 0.3, 0.7, 0.2, 0.75, 0.5, 0.75, 0.6, 0.7, 0.6, 0.7, 0.5, 0.75, 0.8, 0.75, 0.9, 0.7, 0.9, 0.7, 0.8, 0.75, 0.1, 0.75, 0.2, 0.7, 0.2, 0.7, 0.1, 0.75, 0.4, 0.75, 0.5, 0.7, 0.5, 0.7, 0.4, 0.75, 0.7, 0.75, 0.8, 0.7, 0.8, 0.7, 0.7, 0.725, 5.96e-08, 0.75, 0.1, 0.7, 0.1, 0.7, 0.6, 0.7, 0.7, 0.65, 0.7, 0.65, 0.6, 0.7, 0.9, 0.675, 1.0, 0.65, 0.9, 0.7, 0.2, 0.7, 0.3, 0.65, 0.3, 0.65, 0.2, 0.7, 0.5, 0.7, 0.6, 0.65, 0.6, 0.65, 0.5, 0.7, 0.8, 0.7, 0.9, 0.65, 0.9, 0.65, 0.8, 0.7, 0.1, 0.7, 0.2, 0.65, 0.2, 0.65, 0.1, 0.7, 0.4, 0.7, 0.5, 0.65, 0.5, 0.65, 0.4, 0.7, 0.7, 0.7, 0.8, 0.65, 0.8, 0.65, 0.7, 0.675, 5.96e-08, 0.7, 0.1, 0.65, 0.1, 0.7, 0.3, 0.7, 0.4, 0.65, 0.4, 0.65, 0.3, 0.625, 5.96e-08, 0.65, 0.1, 0.6, 0.1, 0.65, 0.3, 0.65, 0.4, 0.6, 0.4, 0.6, 0.3, 0.65, 0.6, 0.65, 0.7, 0.6, 0.7, 0.6, 0.6, 0.65, 0.9, 0.625, 1.0, 0.6, 0.9, 0.65, 0.2, 0.65, 0.3, 0.6, 0.3, 0.6, 0.2, 0.65, 0.5, 0.65, 0.6, 0.6, 0.6, 0.6, 0.5, 0.65, 0.8, 0.65, 0.9, 0.6, 0.9, 0.6, 0.8, 0.65, 0.1, 0.65, 0.2, 0.6, 0.2, 0.6, 0.1, 0.65, 0.4, 0.65, 0.5, 0.6, 0.5, 0.6, 0.4, 0.65, 0.7, 0.65, 0.8, 0.6, 0.8, 0.6, 0.7, 0.6, 0.4, 0.6, 0.5, 0.55, 0.5, 0.55, 0.4, 0.6, 0.7, 0.6, 0.8, 0.55, 0.8, 0.55, 0.7, 0.575, 5.96e-08, 0.6, 0.1, 0.55, 0.1, 0.6, 0.3, 0.6, 0.4, 0.55, 0.4, 0.55, 0.3, 0.6, 0.6, 0.6, 0.7, 0.55, 0.7, 0.55, 0.6, 0.6, 0.9, 0.575, 1.0, 0.55, 0.9, 0.6, 0.2, 0.6, 0.3, 0.55, 0.3, 0.55, 0.2, 0.6, 0.5, 0.6, 0.6, 0.55, 0.6, 0.55, 0.5, 0.6, 0.8, 0.6, 0.9, 0.55, 0.9, 0.55, 0.8, 0.6, 0.1, 0.6, 0.2, 0.55, 0.2, 0.55, 0.1, 0.55, 0.8, 0.55, 0.9, 0.5, 0.9, 0.5, 0.8, 0.55, 0.1, 0.55, 0.2, 0.5, 0.2, 0.5, 0.1, 0.55, 0.4, 0.55, 0.5, 0.5, 0.5, 0.5, 0.4, 0.55, 0.7, 0.55, 0.8, 0.5, 0.8, 0.5, 0.7, 0.525, 5.96e-08, 0.55, 0.1, 0.5, 0.1, 0.55, 0.3, 0.55, 0.4, 0.5, 0.4, 0.5, 0.3, 0.55, 0.6, 0.55, 0.7, 0.5, 0.7, 0.5, 0.6, 0.55, 0.9, 0.525, 1.0, 0.5, 0.9, 0.55, 0.2, 0.55, 0.3, 0.5, 0.3, 0.5, 0.2, 0.55, 0.5, 0.55, 0.6, 0.5, 0.6, 0.5, 0.5, 0.5, 0.5, 0.5, 0.6, 0.45, 0.6, 0.45, 0.5, 0.5, 0.8, 0.5, 0.9, 0.45, 0.9, 0.45, 0.8, 0.5, 0.1, 0.5, 0.2, 0.45, 0.2, 0.45, 0.1, 0.5, 0.4, 0.5, 0.5, 0.45, 0.5, 0.45, 0.4, 0.5, 0.7, 0.5, 0.8, 0.45, 0.8, 0.45, 0.7, 0.475, 5.96e-08, 0.5, 0.1, 0.45, 0.1, 0.5, 0.3, 0.5, 0.4, 0.45, 0.4, 0.45, 0.3, 0.5, 0.6, 0.5, 0.7, 0.45, 0.7, 0.45, 0.6, 0.5, 0.9, 0.475, 1.0, 0.45, 0.9, 0.5, 0.2, 0.5, 0.3, 0.45, 0.3, 0.45, 0.2, 0.45, 0.9, 0.425, 1.0, 0.4, 0.9, 0.45, 0.2, 0.45, 0.3, 0.4, 0.3, 0.4, 0.2, 0.45, 0.5, 0.45, 0.6, 0.4, 0.6, 0.4, 0.5, 0.45, 0.8, 0.45, 0.9, 0.4, 0.9, 0.4, 0.8, 0.45, 0.1, 0.45, 0.2, 0.4, 0.2, 0.4, 0.1, 0.45, 0.4, 0.45, 0.5, 0.4, 0.5, 0.4, 0.4, 0.45, 0.7, 0.45, 0.8, 0.4, 0.8, 0.4, 0.7, 0.425, 5.96e-08, 0.45, 0.1, 0.4, 0.1, 0.45, 0.3, 0.45, 0.4, 0.4, 0.4, 0.4, 0.3, 0.45, 0.6, 0.45, 0.7, 0.4, 0.7, 0.4, 0.6, 0.4, 0.3, 0.4, 0.4, 0.35, 0.4, 0.35, 0.3, 0.4, 0.6, 0.4, 0.7, 0.35, 0.7, 0.35, 0.6, 0.4, 0.9, 0.375, 1.0, 0.35, 0.9, 0.4, 0.2, 0.4, 0.3, 0.35, 0.3, 0.35, 0.2, 0.4, 0.5, 0.4, 0.6, 0.35, 0.6, 0.35, 0.5, 0.4, 0.8, 0.4, 0.9, 0.35, 0.9, 0.35, 0.8, 0.4, 0.1, 0.4, 0.2, 0.35, 0.2, 0.35, 0.1, 0.4, 0.4, 0.4, 0.5, 0.35, 0.5, 0.35, 0.4, 0.4, 0.7, 0.4, 0.8, 0.35, 0.8, 0.35, 0.7, 0.375, 5.96e-08, 0.4, 0.1, 0.35, 0.1, 0.35, 0.7, 0.35, 0.8, 0.3, 0.8, 0.3, 0.7, 0.325, 5.96e-08, 0.35, 0.1, 0.3, 0.1, 0.35, 0.3, 0.35, 0.4, 0.3, 0.4, 0.3, 0.3, 0.35, 0.6, 0.35, 0.7, 0.3, 0.7, 0.3, 0.6, 0.35, 0.9, 0.325, 1.0, 0.3, 0.9, 0.35, 0.2, 0.35, 0.3, 0.3, 0.3, 0.3, 0.2, 0.35, 0.5, 0.35, 0.6, 0.3, 0.6, 0.3, 0.5, 0.35, 0.8, 0.35, 0.9, 0.3, 0.9, 0.3, 0.8, 0.35, 0.1, 0.35, 0.2, 0.3, 0.2, 0.3, 0.1, 0.35, 0.4, 0.35, 0.5, 0.3, 0.5, 0.3, 0.4, 0.3, 0.4, 0.3, 0.5, 0.25, 0.5, 0.25, 0.4, 0.3, 0.7, 0.3, 0.8, 0.25, 0.8, 0.25, 0.7, 0.275, 5.96e-08, 0.3, 0.1, 0.25, 0.1, 0.3, 0.3, 0.3, 0.4, 0.25, 0.4, 0.25, 0.3, 0.3, 0.6, 0.3, 0.7, 0.25, 0.7, 0.25, 0.6, 0.3, 0.9, 0.275, 1.0, 0.25, 0.9, 0.3, 0.2, 0.3, 0.3, 0.25, 0.3, 0.25, 0.2, 0.3, 0.5, 0.3, 0.6, 0.25, 0.6, 0.25, 0.5, 0.3, 0.8, 0.3, 0.9, 0.25, 0.9, 0.25, 0.8, 0.3, 0.1, 0.3, 0.2, 0.25, 0.2, 0.25, 0.1, 0.25, 0.8, 0.25, 0.9, 0.2, 0.9, 0.2, 0.8, 0.25, 0.1, 0.25, 0.2, 0.2, 0.2, 0.2, 0.1, 0.25, 0.4, 0.25, 0.5, 0.2, 0.5, 0.2, 0.4, 0.25, 0.7, 0.25, 0.8, 0.2, 0.8, 0.2, 0.7, 0.225, 5.96e-08, 0.25, 0.1, 0.2, 0.1, 0.25, 0.3, 0.25, 0.4, 0.2, 0.4, 0.2, 0.3, 0.25, 0.6, 0.25, 0.7, 0.2, 0.7, 0.2, 0.6, 0.25, 0.9, 0.225, 1.0, 0.2, 0.9, 0.25, 0.2, 0.25, 0.3, 0.2, 0.3, 0.2, 0.2, 0.25, 0.5, 0.25, 0.6, 0.2, 0.6, 0.2, 0.5, 0.2, 0.2, 0.2, 0.3, 0.15, 0.3, 0.15, 0.2, 0.2, 0.5, 0.2, 0.6, 0.15, 0.6, 0.15, 0.5, 0.2, 0.8, 0.2, 0.9, 0.15, 0.9, 0.15, 0.8, 0.2, 0.1, 0.2, 0.2, 0.15, 0.2, 0.15, 0.1, 0.2, 0.4, 0.2, 0.5, 0.15, 0.5, 0.15, 0.4, 0.2, 0.7, 0.2, 0.8, 0.15, 0.8, 0.15, 0.7, 0.175, 5.96e-08, 0.2, 0.1, 0.15, 0.1, 0.2, 0.3, 0.2, 0.4, 0.15, 0.4, 0.15, 0.3, 0.2, 0.6, 0.2, 0.7, 0.15, 0.7, 0.15, 0.6, 0.2, 0.9, 0.175, 1.0, 0.15, 0.9, 0.15, 0.6, 0.15, 0.7, 0.1, 0.7, 0.1, 0.6, 0.15, 0.9, 0.125, 1.0, 0.1, 0.9, 0.15, 0.2, 0.15, 0.3, 0.1, 0.3, 0.1, 0.2, 0.15, 0.5, 0.15, 0.6, 0.1, 0.6, 0.1, 0.5, 0.15, 0.8, 0.15, 0.9, 0.1, 0.9, 0.1, 0.8, 0.15, 0.1, 0.15, 0.2, 0.1, 0.2, 0.1, 0.1, 0.15, 0.4, 0.15, 0.5, 0.1, 0.5, 0.1, 0.4, 0.15, 0.7, 0.15, 0.8, 0.1, 0.8, 0.1, 0.7, 0.125, 5.96e-08, 0.15, 0.1, 0.1, 0.1, 0.15, 0.3, 0.15, 0.4, 0.1, 0.4, 0.1, 0.3, 0.1, 0.3, 0.1, 0.4, 0.05, 0.4, 0.05, 0.3, 0.1, 0.6, 0.1, 0.7, 0.05, 0.7, 0.05, 0.6, 0.1, 0.9, 0.075, 1.0, 0.05, 0.9, 0.1, 0.2, 0.1, 0.3, 0.05, 0.3, 0.05, 0.2, 0.1, 0.5, 0.1, 0.6, 0.05, 0.6, 0.05, 0.5, 0.1, 0.8, 0.1, 0.9, 0.05, 0.9, 0.05, 0.8, 0.1, 0.1, 0.1, 0.2, 0.05, 0.2, 0.05, 0.1, 0.1, 0.4, 0.1, 0.5, 0.05, 0.5, 0.05, 0.4, 0.1, 0.7, 0.1, 0.8, 0.05, 0.8, 0.05, 0.7, 0.075, 5.96e-08, 0.1, 0.1, 0.05, 0.1, 0.05, 0.7, 0.05, 0.8, 0.0, 0.8, 0.0, 0.7, 0.025, 5.96e-08, 0.05, 0.1, 2.98e-08, 0.1, 0.05, 0.3, 0.05, 0.4, 0.0, 0.4, 0.0, 0.3, 0.05, 0.6, 0.05, 0.7, 0.0, 0.7, 0.0, 0.6, 0.05, 0.9, 0.025, 1.0, 2.98e-08, 0.9, 0.05, 0.2, 0.05, 0.3, 0.0, 0.3, 0.0, 0.2, 0.05, 0.5, 0.05, 0.6, 0.0, 0.6, 0.0, 0.5, 0.05, 0.8, 0.05, 0.9, 2.98e-08, 0.9, 0.0, 0.8, 0.05, 0.1, 0.05, 0.2, 0.0, 0.2, 2.98e-08, 0.1, 0.05, 0.4, 0.05, 0.5, 0.0, 0.5, 0.0, 0.4, 1.0, 0.1, 1.0, 0.2, 0.95, 0.2, 0.95, 0.1, 1.0, 0.4, 1.0, 0.5, 0.95, 0.5, 0.95, 0.4, 1.0, 0.7, 1.0, 0.8, 0.95, 0.8, 0.95, 0.7, 0.975, 5.96e-08, 1.0, 0.1, 0.95, 0.1, 1.0, 0.3, 1.0, 0.4, 0.95, 0.4, 0.95, 0.3, 1.0, 0.6, 1.0, 0.7, 0.95, 0.7, 0.95, 0.6, 1.0, 0.9, 0.975, 1.0, 0.95, 0.9, 1.0, 0.2, 1.0, 0.3, 0.95, 0.3, 0.95, 0.2, 1.0, 0.5, 1.0, 0.6, 0.95, 0.6, 0.95, 0.5, 1.0, 0.8, 1.0, 0.9, 0.95, 0.9, 0.95, 0.8, 0.95, 0.5, 0.95, 0.6, 0.9, 0.6, 0.9, 0.5, 0.95, 0.8, 0.95, 0.9, 0.9, 0.9, 0.9, 0.8, 0.95, 0.1, 0.95, 0.2, 0.9, 0.2, 0.9, 0.1, 0.95, 0.4, 0.95, 0.5, 0.9, 0.5, 0.9, 0.4, 0.95, 0.7, 0.95, 0.8, 0.9, 0.8, 0.9, 0.7, 0.925, 5.96e-08, 0.95, 0.1, 0.9, 0.1, 0.95, 0.3, 0.95, 0.4, 0.9, 0.4, 0.9, 0.3, 0.95, 0.6, 0.95, 0.7, 0.9, 0.7, 0.9, 0.6, 0.95, 0.9, 0.925, 1.0, 0.9, 0.9, 0.95, 0.2, 0.95, 0.3, 0.9, 0.3, 0.9, 0.2, 0.9, 0.9, 0.875, 1.0, 0.85, 0.9, 0.9, 0.2, 0.9, 0.3, 0.85, 0.3, 0.85, 0.2, 0.9, 0.5, 0.9, 0.6, 0.85, 0.6, 0.85, 0.5, 0.9, 0.8, 0.9, 0.9, 0.85, 0.9, 0.85, 0.8, 0.9, 0.1, 0.9, 0.2, 0.85, 0.2, 0.85, 0.1, 0.9, 0.4, 0.9, 0.5, 0.85, 0.5, 0.85, 0.4, 0.9, 0.7, 0.9, 0.8, 0.85, 0.8, 0.85, 0.7, 0.875, 5.96e-08, 0.9, 0.1, 0.85, 0.1, 0.9, 0.3, 0.9, 0.4, 0.85, 0.4, 0.85, 0.3, 0.9, 0.6, 0.9, 0.7, 0.85, 0.7, 0.85, 0.6, 0.85, 0.6, 0.85, 0.7, 0.8, 0.7, 0.8, 0.6, 0.85, 0.9, 0.825, 1.0, 0.8, 0.9, 0.85, 0.2, 0.85, 0.3, 0.8, 0.3, 0.8, 0.2, 0.85, 0.5, 0.85, 0.6, 0.8, 0.6, 0.8, 0.5, 0.85, 0.8, 0.85, 0.9, 0.8, 0.9, 0.8, 0.8, 0.85, 0.1, 0.85, 0.2, 0.8, 0.2, 0.8, 0.1, 0.85, 0.4, 0.85, 0.5, 0.8, 0.5, 0.8, 0.4, 0.85, 0.7, 0.85, 0.8, 0.8, 0.8, 0.8, 0.7, 0.825, 5.96e-08, 0.85, 0.1, 0.8, 0.1, 0.85, 0.3, 0.85, 0.4, 0.8, 0.4, 0.8, 0.3, 0.775, 5.96e-08, 0.8, 0.1, 0.75, 0.1, 0.8, 0.3, 0.8, 0.4, 0.75, 0.4, 0.75, 0.3, 0.8, 0.6, 0.8, 0.7, 0.75, 0.7, 0.75, 0.6, 0.8, 0.9, 0.775, 1.0, 0.75, 0.9, 0.8, 0.2, 0.8, 0.3, 0.75, 0.3, 0.75, 0.2, 0.8, 0.5, 0.8, 0.6, 0.75, 0.6, 0.75, 0.5, 0.8, 0.8, 0.8, 0.9, 0.75, 0.9, 0.75, 0.8, 0.8, 0.1, 0.8, 0.2, 0.75, 0.2, 0.75, 0.1, 0.8, 0.4, 0.8, 0.5, 0.75, 0.5, 0.75, 0.4, 0.8, 0.7, 0.8, 0.8, 0.75, 0.8, 0.75, 0.7])
me_sphere_006.materials.append(mat_reactor_orange)
me_sphere_006.update()
me_blade = bpy.data.meshes.new('Blade')
me_blade.from_pydata([(-0.24, -0.35, 0.0), (-0.9, -0.5, 0.0), (-1.1, 0.1, 0.0), (-0.23, 0.55, 0.0), (-0.24, -0.35, 0.1), (-0.9, -0.5, 0.1), (-1.1, 0.1, 0.1), (-0.23, 0.55, 0.1)], [], [(3, 2, 1, 0), (4, 5, 6, 7), (0, 1, 5, 4), (1, 2, 6, 5), (2, 3, 7, 6), (3, 0, 4, 7)])
me_blade.materials.append(mat_titanium_dark)
me_blade.update()
me_cylinder_048 = bpy.data.meshes.new('Cylinder.048')
me_cylinder_048.from_pydata([(0.0, 0.1, -0.1), (0.0, 0.1, 0.1), (0.02588, 0.09659, -0.1), (0.02588, 0.09659, 0.1), (0.05, 0.0866, -0.1), (0.05, 0.0866, 0.1), (0.07071, 0.07071, -0.1), (0.07071, 0.07071, 0.1), (0.0866, 0.05, -0.1), (0.0866, 0.05, 0.1), (0.09659, 0.02588, -0.1), (0.09659, 0.02588, 0.1), (0.1, 0.0, -0.1), (0.1, 0.0, 0.1), (0.09659, -0.02588, -0.1), (0.09659, -0.02588, 0.1), (0.0866, -0.05, -0.1), (0.0866, -0.05, 0.1), (0.07071, -0.07071, -0.1), (0.07071, -0.07071, 0.1), (0.05, -0.0866, -0.1), (0.05, -0.0866, 0.1), (0.02588, -0.09659, -0.1), (0.02588, -0.09659, 0.1), (0.0, -0.1, -0.1), (0.0, -0.1, 0.1), (-0.02588, -0.09659, -0.1), (-0.02588, -0.09659, 0.1), (-0.05, -0.0866, -0.1), (-0.05, -0.0866, 0.1), (-0.07071, -0.07071, -0.1), (-0.07071, -0.07071, 0.1), (-0.0866, -0.05, -0.1), (-0.0866, -0.05, 0.1), (-0.09659, -0.02588, -0.1), (-0.09659, -0.02588, 0.1), (-0.1, 0.0, -0.1), (-0.1, 0.0, 0.1), (-0.09659, 0.02588, -0.1), (-0.09659, 0.02588, 0.1), (-0.0866, 0.05, -0.1), (-0.0866, 0.05, 0.1), (-0.07071, 0.07071, -0.1), (-0.07071, 0.07071, 0.1), (-0.05, 0.0866, -0.1), (-0.05, 0.0866, 0.1), (-0.02588, 0.09659, -0.1), (-0.02588, 0.09659, 0.1)], [], [(0, 1, 3, 2), (2, 3, 5, 4), (4, 5, 7, 6), (6, 7, 9, 8), (8, 9, 11, 10), (10, 11, 13, 12), (12, 13, 15, 14), (14, 15, 17, 16), (16, 17, 19, 18), (18, 19, 21, 20), (20, 21, 23, 22), (22, 23, 25, 24), (24, 25, 27, 26), (26, 27, 29, 28), (28, 29, 31, 30), (30, 31, 33, 32), (32, 33, 35, 34), (34, 35, 37, 36), (36, 37, 39, 38), (38, 39, 41, 40), (40, 41, 43, 42), (42, 43, 45, 44), (3, 1, 47, 45, 43, 41, 39, 37, 35, 33, 31, 29, 27, 25, 23, 21, 19, 17, 15, 13, 11, 9, 7, 5), (44, 45, 47, 46), (46, 47, 1, 0), (0, 2, 4, 6, 8, 10, 12, 14, 16, 18, 20, 22, 24, 26, 28, 30, 32, 34, 36, 38, 40, 42, 44, 46)])
_uv = me_cylinder_048.uv_layers.new(name='UVMap')
_uv.uv.foreach_set('vector', [1.0, 0.5, 1.0, 1.0, 0.9583, 1.0, 0.9583, 0.5, 0.9583, 0.5, 0.9583, 1.0, 0.9167, 1.0, 0.9167, 0.5, 0.9167, 0.5, 0.9167, 1.0, 0.875, 1.0, 0.875, 0.5, 0.875, 0.5, 0.875, 1.0, 0.8333, 1.0, 0.8333, 0.5, 0.8333, 0.5, 0.8333, 1.0, 0.7917, 1.0, 0.7917, 0.5, 0.7917, 0.5, 0.7917, 1.0, 0.75, 1.0, 0.75, 0.5, 0.75, 0.5, 0.75, 1.0, 0.7083, 1.0, 0.7083, 0.5, 0.7083, 0.5, 0.7083, 1.0, 0.6667, 1.0, 0.6667, 0.5, 0.6667, 0.5, 0.6667, 1.0, 0.625, 1.0, 0.625, 0.5, 0.625, 0.5, 0.625, 1.0, 0.5833, 1.0, 0.5833, 0.5, 0.5833, 0.5, 0.5833, 1.0, 0.5417, 1.0, 0.5417, 0.5, 0.5417, 0.5, 0.5417, 1.0, 0.5, 1.0, 0.5, 0.5, 0.5, 0.5, 0.5, 1.0, 0.4583, 1.0, 0.4583, 0.5, 0.4583, 0.5, 0.4583, 1.0, 0.4167, 1.0, 0.4167, 0.5, 0.4167, 0.5, 0.4167, 1.0, 0.375, 1.0, 0.375, 0.5, 0.375, 0.5, 0.375, 1.0, 0.3333, 1.0, 0.3333, 0.5, 0.3333, 0.5, 0.3333, 1.0, 0.2917, 1.0, 0.2917, 0.5, 0.2917, 0.5, 0.2917, 1.0, 0.25, 1.0, 0.25, 0.5, 0.25, 0.5, 0.25, 1.0, 0.2083, 1.0, 0.2083, 0.5, 0.2083, 0.5, 0.2083, 1.0, 0.1667, 1.0, 0.1667, 0.5, 0.1667, 0.5, 0.1667, 1.0, 0.125, 1.0, 0.125, 0.5, 0.125, 0.5, 0.125, 1.0, 0.08333, 1.0, 0.08333, 0.5, 0.3121, 0.4818, 0.25, 0.49, 0.1879, 0.4818, 0.13, 0.4578, 0.08029, 0.4197, 0.04215, 0.37, 0.01818, 0.3121, 0.01, 0.25, 0.01818, 0.1879, 0.04215, 0.13, 0.08029, 0.08029, 0.13, 0.04215, 0.1879, 0.01818, 0.25, 0.01, 0.3121, 0.01818, 0.37, 0.04215, 0.4197, 0.08029, 0.4578, 0.13, 0.4818, 0.1879, 0.49, 0.25, 0.4818, 0.3121, 0.4578, 0.37, 0.4197, 0.4197, 0.37, 0.4578, 0.08333, 0.5, 0.08333, 1.0, 0.04167, 1.0, 0.04167, 0.5, 0.04167, 0.5, 0.04167, 1.0, -1.863e-07, 1.0, -1.863e-07, 0.5, 0.75, 0.49, 0.8121, 0.4818, 0.87, 0.4578, 0.9197, 0.4197, 0.9578, 0.37, 0.9818, 0.3121, 0.99, 0.25, 0.9818, 0.1879, 0.9578, 0.13, 0.9197, 0.08029, 0.87, 0.04215, 0.8121, 0.01818, 0.75, 0.01, 0.6879, 0.01818, 0.63, 0.04215, 0.5803, 0.08029, 0.5422, 0.13, 0.5182, 0.1879, 0.51, 0.25, 0.5182, 0.3121, 0.5422, 0.37, 0.5803, 0.4197, 0.63, 0.4578, 0.6879, 0.4818])
me_cylinder_048.materials.append(mat_reactor_orange)
me_cylinder_048.update()
me_blade_001 = bpy.data.meshes.new('Blade.001')
me_blade_001.from_pydata([(0.23, 0.55, 0.0), (1.1, 0.1, 0.0), (0.9, -0.5, 0.0), (0.24, -0.35, 0.0), (0.23, 0.55, 0.1), (1.1, 0.1, 0.1), (0.9, -0.5, 0.1), (0.24, -0.35, 0.1)], [], [(3, 2, 1, 0), (4, 5, 6, 7), (0, 1, 5, 4), (1, 2, 6, 5), (2, 3, 7, 6), (3, 0, 4, 7)])
me_blade_001.materials.append(mat_titanium_dark)
me_blade_001.update()
me_cylinder_049 = bpy.data.meshes.new('Cylinder.049')
me_cylinder_049.from_pydata([(0.0, 0.1, -0.1), (0.0, 0.1, 0.1), (0.02588, 0.09659, -0.1), (0.02588, 0.09659, 0.1), (0.05, 0.0866, -0.1), (0.05, 0.0866, 0.1), (0.07071, 0.07071, -0.1), (0.07071, 0.07071, 0.1), (0.0866, 0.05, -0.1), (0.0866, 0.05, 0.1), (0.09659, 0.02588, -0.1), (0.09659, 0.02588, 0.1), (0.1, 0.0, -0.1), (0.1, 0.0, 0.1), (0.09659, -0.02588, -0.1), (0.09659, -0.02588, 0.1), (0.0866, -0.05, -0.1), (0.0866, -0.05, 0.1), (0.07071, -0.07071, -0.1), (0.07071, -0.07071, 0.1), (0.05, -0.0866, -0.1), (0.05, -0.0866, 0.1), (0.02588, -0.09659, -0.1), (0.02588, -0.09659, 0.1), (0.0, -0.1, -0.1), (0.0, -0.1, 0.1), (-0.02588, -0.09659, -0.1), (-0.02588, -0.09659, 0.1), (-0.05, -0.0866, -0.1), (-0.05, -0.0866, 0.1), (-0.07071, -0.07071, -0.1), (-0.07071, -0.07071, 0.1), (-0.0866, -0.05, -0.1), (-0.0866, -0.05, 0.1), (-0.09659, -0.02588, -0.1), (-0.09659, -0.02588, 0.1), (-0.1, 0.0, -0.1), (-0.1, 0.0, 0.1), (-0.09659, 0.02588, -0.1), (-0.09659, 0.02588, 0.1), (-0.0866, 0.05, -0.1), (-0.0866, 0.05, 0.1), (-0.07071, 0.07071, -0.1), (-0.07071, 0.07071, 0.1), (-0.05, 0.0866, -0.1), (-0.05, 0.0866, 0.1), (-0.02588, 0.09659, -0.1), (-0.02588, 0.09659, 0.1)], [], [(0, 1, 3, 2), (2, 3, 5, 4), (4, 5, 7, 6), (6, 7, 9, 8), (8, 9, 11, 10), (10, 11, 13, 12), (12, 13, 15, 14), (14, 15, 17, 16), (16, 17, 19, 18), (18, 19, 21, 20), (20, 21, 23, 22), (22, 23, 25, 24), (24, 25, 27, 26), (26, 27, 29, 28), (28, 29, 31, 30), (30, 31, 33, 32), (32, 33, 35, 34), (34, 35, 37, 36), (36, 37, 39, 38), (38, 39, 41, 40), (40, 41, 43, 42), (42, 43, 45, 44), (3, 1, 47, 45, 43, 41, 39, 37, 35, 33, 31, 29, 27, 25, 23, 21, 19, 17, 15, 13, 11, 9, 7, 5), (44, 45, 47, 46), (46, 47, 1, 0), (0, 2, 4, 6, 8, 10, 12, 14, 16, 18, 20, 22, 24, 26, 28, 30, 32, 34, 36, 38, 40, 42, 44, 46)])
_uv = me_cylinder_049.uv_layers.new(name='UVMap')
_uv.uv.foreach_set('vector', [1.0, 0.5, 1.0, 1.0, 0.9583, 1.0, 0.9583, 0.5, 0.9583, 0.5, 0.9583, 1.0, 0.9167, 1.0, 0.9167, 0.5, 0.9167, 0.5, 0.9167, 1.0, 0.875, 1.0, 0.875, 0.5, 0.875, 0.5, 0.875, 1.0, 0.8333, 1.0, 0.8333, 0.5, 0.8333, 0.5, 0.8333, 1.0, 0.7917, 1.0, 0.7917, 0.5, 0.7917, 0.5, 0.7917, 1.0, 0.75, 1.0, 0.75, 0.5, 0.75, 0.5, 0.75, 1.0, 0.7083, 1.0, 0.7083, 0.5, 0.7083, 0.5, 0.7083, 1.0, 0.6667, 1.0, 0.6667, 0.5, 0.6667, 0.5, 0.6667, 1.0, 0.625, 1.0, 0.625, 0.5, 0.625, 0.5, 0.625, 1.0, 0.5833, 1.0, 0.5833, 0.5, 0.5833, 0.5, 0.5833, 1.0, 0.5417, 1.0, 0.5417, 0.5, 0.5417, 0.5, 0.5417, 1.0, 0.5, 1.0, 0.5, 0.5, 0.5, 0.5, 0.5, 1.0, 0.4583, 1.0, 0.4583, 0.5, 0.4583, 0.5, 0.4583, 1.0, 0.4167, 1.0, 0.4167, 0.5, 0.4167, 0.5, 0.4167, 1.0, 0.375, 1.0, 0.375, 0.5, 0.375, 0.5, 0.375, 1.0, 0.3333, 1.0, 0.3333, 0.5, 0.3333, 0.5, 0.3333, 1.0, 0.2917, 1.0, 0.2917, 0.5, 0.2917, 0.5, 0.2917, 1.0, 0.25, 1.0, 0.25, 0.5, 0.25, 0.5, 0.25, 1.0, 0.2083, 1.0, 0.2083, 0.5, 0.2083, 0.5, 0.2083, 1.0, 0.1667, 1.0, 0.1667, 0.5, 0.1667, 0.5, 0.1667, 1.0, 0.125, 1.0, 0.125, 0.5, 0.125, 0.5, 0.125, 1.0, 0.08333, 1.0, 0.08333, 0.5, 0.3121, 0.4818, 0.25, 0.49, 0.1879, 0.4818, 0.13, 0.4578, 0.08029, 0.4197, 0.04215, 0.37, 0.01818, 0.3121, 0.01, 0.25, 0.01818, 0.1879, 0.04215, 0.13, 0.08029, 0.08029, 0.13, 0.04215, 0.1879, 0.01818, 0.25, 0.01, 0.3121, 0.01818, 0.37, 0.04215, 0.4197, 0.08029, 0.4578, 0.13, 0.4818, 0.1879, 0.49, 0.25, 0.4818, 0.3121, 0.4578, 0.37, 0.4197, 0.4197, 0.37, 0.4578, 0.08333, 0.5, 0.08333, 1.0, 0.04167, 1.0, 0.04167, 0.5, 0.04167, 0.5, 0.04167, 1.0, -1.863e-07, 1.0, -1.863e-07, 0.5, 0.75, 0.49, 0.8121, 0.4818, 0.87, 0.4578, 0.9197, 0.4197, 0.9578, 0.37, 0.9818, 0.3121, 0.99, 0.25, 0.9818, 0.1879, 0.9578, 0.13, 0.9197, 0.08029, 0.87, 0.04215, 0.8121, 0.01818, 0.75, 0.01, 0.6879, 0.01818, 0.63, 0.04215, 0.5803, 0.08029, 0.5422, 0.13, 0.5182, 0.1879, 0.51, 0.25, 0.5182, 0.3121, 0.5422, 0.37, 0.5803, 0.4197, 0.63, 0.4578, 0.6879, 0.4818])
me_cylinder_049.materials.append(mat_reactor_orange)
me_cylinder_049.update()

# ---- objects
ob_armored_lens = bpy.data.objects.new('Armored lens', me_sphere_005)
ob_target_sensor = bpy.data.objects.new('Target sensor', me_sphere_006)
ob_blade = bpy.data.objects.new('Blade', me_blade)
ob_thruster = bpy.data.objects.new('Thruster', me_cylinder_048)
ob_blade_001 = bpy.data.objects.new('Blade.001', me_blade_001)
ob_thruster_001 = bpy.data.objects.new('Thruster.001', me_cylinder_049)

# ---- transforms, parenting, visibility, modifiers, constraints
ob_armored_lens.location = (0.0, 0.0, 0.0)
ob_target_sensor.location = (0.0, 0.42, 0.19)
ob_blade.location = (0.0, 0.0, 0.0)
_m = ob_blade.modifiers.new('Manufactured edge radius', 'BEVEL')
_m.width = 0.035
_m.width_pct = 0.035
_m.segments = 2
_m = ob_blade.modifiers.new('Weighted normals', 'WEIGHTED_NORMAL')
ob_thruster.location = (-0.52, -0.46, 0.02)
ob_thruster.rotation_euler = (1.571, 0.0, 0.0)
_m = ob_thruster.modifiers.new('Manufactured edge radius', 'BEVEL')
_m.width = 0.025
_m.width_pct = 0.025
_m.segments = 2
_m = ob_thruster.modifiers.new('Weighted normals', 'WEIGHTED_NORMAL')
ob_blade_001.location = (0.0, 0.0, 0.0)
_m = ob_blade_001.modifiers.new('Manufactured edge radius', 'BEVEL')
_m.width = 0.035
_m.width_pct = 0.035
_m.segments = 2
_m = ob_blade_001.modifiers.new('Weighted normals', 'WEIGHTED_NORMAL')
ob_thruster_001.location = (0.52, -0.46, 0.02)
ob_thruster_001.rotation_euler = (1.571, 0.0, 0.0)
_m = ob_thruster_001.modifiers.new('Manufactured edge radius', 'BEVEL')
_m.width = 0.025
_m.width_pct = 0.025
_m.segments = 2
_m = ob_thruster_001.modifiers.new('Weighted normals', 'WEIGHTED_NORMAL')

# ---- collection membership
col_collection.objects.link(ob_armored_lens)
col_collection.objects.link(ob_target_sensor)
col_collection.objects.link(ob_blade)
col_collection.objects.link(ob_thruster)
col_collection.objects.link(ob_blade_001)
col_collection.objects.link(ob_thruster_001)

# ---- scene / render settings (as saved in the file)
scene.frame_start = 1; scene.frame_end = 250; scene.frame_set(1)
scene.render.engine = 'BLENDER_EEVEE_NEXT'
scene.render.bake_bias = 0.0
scene.render.bake_samples = 0
scene.render.compositor_device = 'GPU'
scene.eevee.use_volume_custom_range = False
scene.eevee.fast_gi_thickness_near = 0.1
scene.eevee.fast_gi_thickness_far = 0.0
scene.eevee.ray_tracing_options.screen_trace_thickness = 0.1
bpy.context.view_layer.update()

# ---- added for rendering (the .blend has no active camera): camera
cam_auto = bpy.data.cameras.new('AutoCamera')
cam_auto.lens = 50.0
cam_auto.sensor_width = 36.0
cam_auto.clip_end = 1000.0
ob_auto_camera = bpy.data.objects.new('AutoCamera', cam_auto)
scene.collection.objects.link(ob_auto_camera)
ob_auto_camera.location = (2.41146, -2.89376, 1.92917)
ob_auto_camera.rotation_euler = (1.09748, -7.21219e-08, 0.694738)
scene.camera = ob_auto_camera
bpy.context.view_layer.update()
